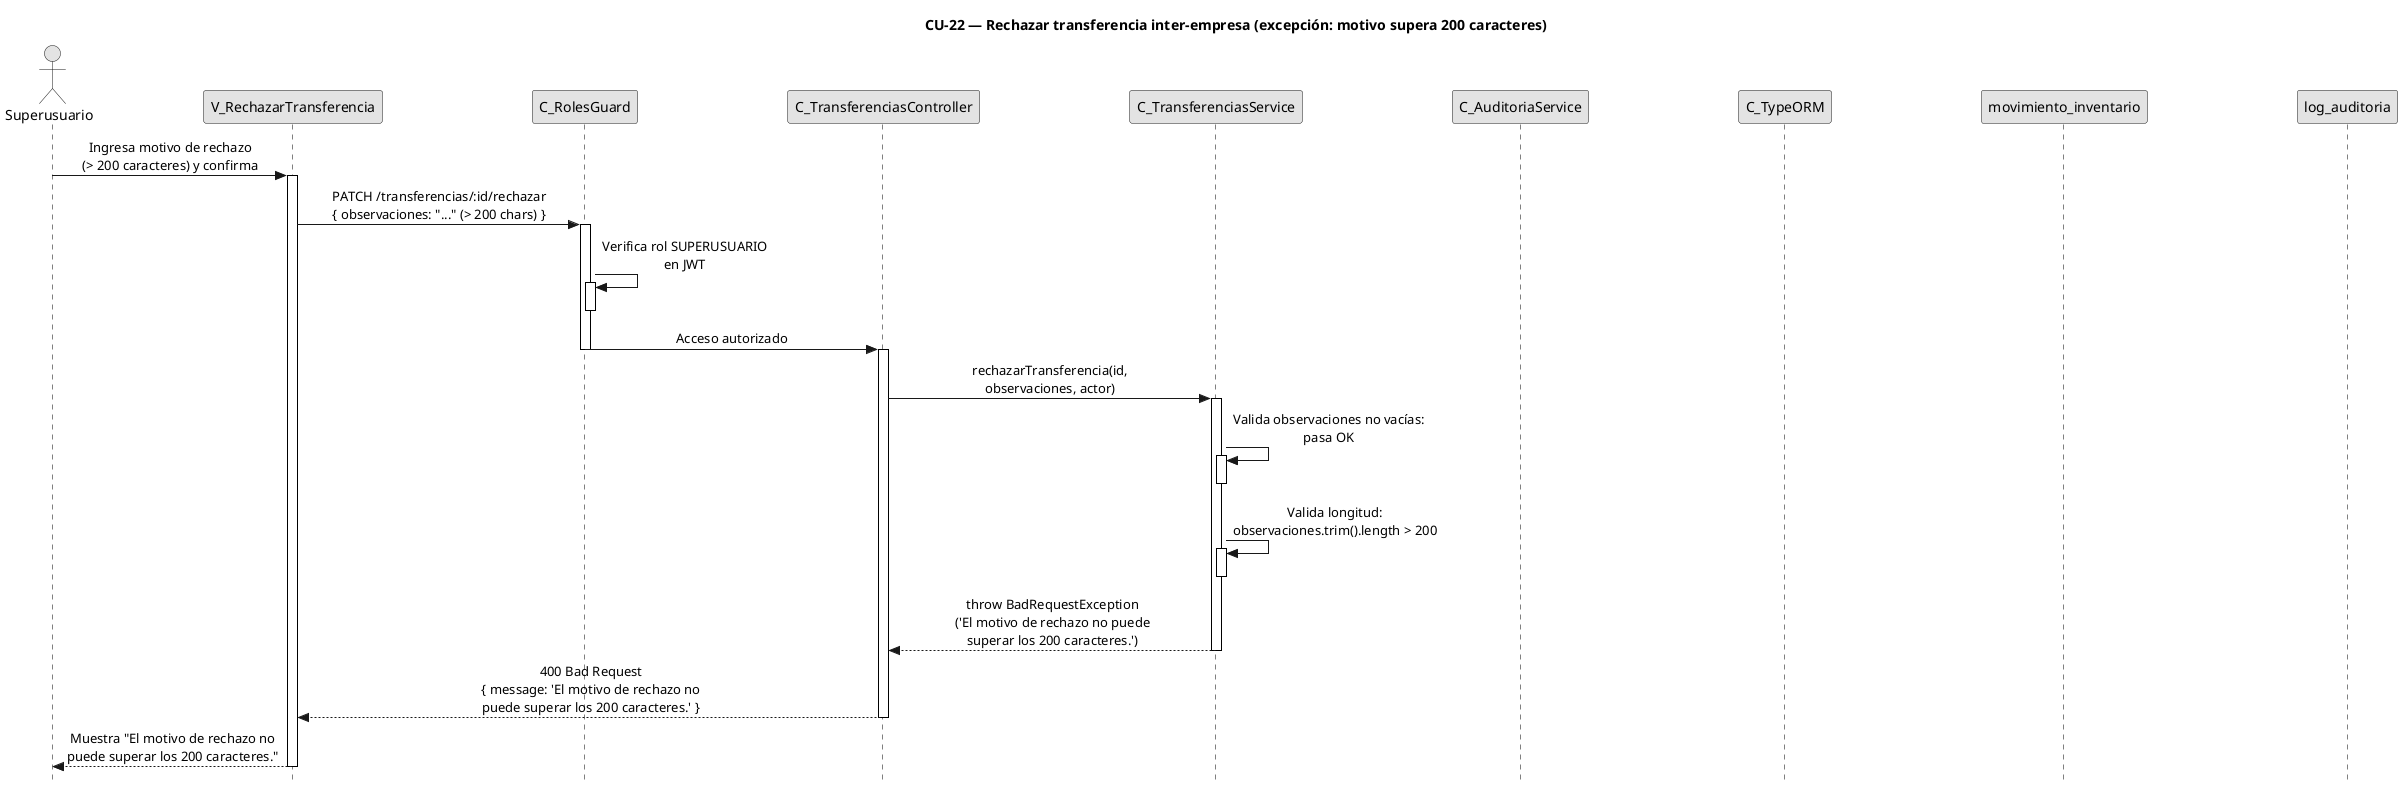

The diagram above was rendered by PlantUML. Its source (embedded in the PNG):
@startuml CU22-exc-motivo-largo
title CU-22 — Rechazar transferencia inter-empresa (excepción: motivo supera 200 caracteres)

skinparam style strictuml
skinparam monochrome true
skinparam shadowing false
skinparam sequenceMessageAlign center
skinparam ParticipantPadding 70
skinparam ActorPadding 30
skinparam sequence {
  MessageAlign center
  LifeLineBorderColor black
}
hide footbox

actor "Superusuario" as user
participant "V_RechazarTransferencia" as view
participant "C_RolesGuard" as guard
participant "C_TransferenciasController" as ctrl
participant "C_TransferenciasService" as svc
participant "C_AuditoriaService" as aud
participant "C_TypeORM" as orm
participant "movimiento_inventario" as ment
participant "log_auditoria" as aent

user -> view : Ingresa motivo de rechazo\n(> 200 caracteres) y confirma
activate view

view -> guard : PATCH /transferencias/:id/rechazar\n{ observaciones: "..." (> 200 chars) }
activate guard

guard -> guard : Verifica rol SUPERUSUARIO\nen JWT
activate guard
deactivate guard

guard -> ctrl : Acceso autorizado
deactivate guard

activate ctrl

ctrl -> svc : rechazarTransferencia(id,\nobservaciones, actor)
activate svc

svc -> svc : Valida observaciones no vacías:\npasa OK
activate svc
deactivate svc

svc -> svc : Valida longitud:\nobservaciones.trim().length > 200
activate svc
deactivate svc

svc --> ctrl : throw BadRequestException\n('El motivo de rechazo no puede\nsuperar los 200 caracteres.')
deactivate svc

ctrl --> view : 400 Bad Request\n{ message: 'El motivo de rechazo no\npuede superar los 200 caracteres.' }
deactivate ctrl

view --> user : Muestra "El motivo de rechazo no\npuede superar los 200 caracteres."
deactivate view

@enduml